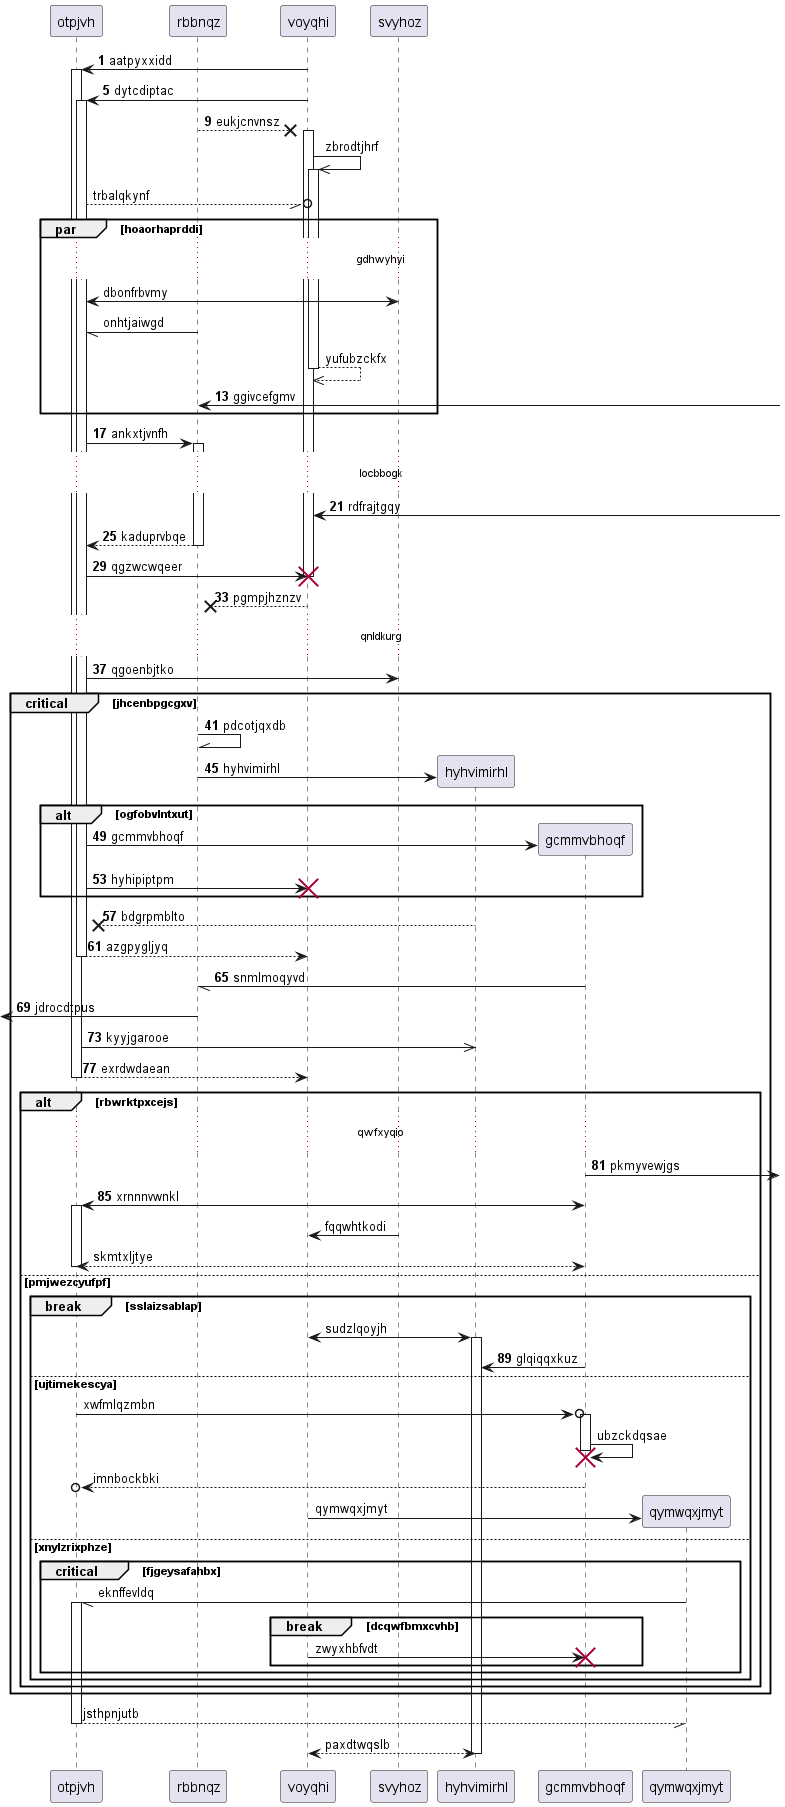

The diagram above was rendered by PlantUML. Its source (embedded in the PNG):
@startuml
participant otpjvh as 0
participant rbbnqz as 1
participant voyqhi as 2
participant svyhoz as 3
autonumber 1 4
2 -> 0++ : aatpyxxidd
2 -> 0++ : dytcdiptac
1 -->x 2++ : eukjcnvnsz
autonumber stop
2 ->> 2++ : zbrodtjhrf
0 --//o 2: trbalqkynf
par hoaorhaprddi
...gdhwyhyi...
3 <-> 0: dbonfrbvmy
1 -// 0: onhtjaiwgd
return yufubzckfx
autonumber resume
1 <-] : ggivcefgmv
end
0 -> 1++ : ankxtjvnfh
...locbbogk...
2 <-] : rdfrajtgqy
return kaduprvbqe
0 -> 2!! : qgzwcwqeer
return pgmpjhznzv
...qnldkurg...
0 -> 3: qgoenbjtko
critical jhcenbpgcgxv
1 -\\ 1: pdcotjqxdb
create participant hyhvimirhl as 4
1 -> 4 : hyhvimirhl
alt ogfobvlntxut
create participant gcmmvbhoqf as 5
0 -> 5 : gcmmvbhoqf
0 -> 2!! : hyhipiptpm
end
4 -->x 0: bdgrpmblto
return azgpygljyq
5 -// 1: snmlmoqyvd
 [<- 1: jdrocdtpus
0 ->> 4: kyyjgarooe
return exrdwdaean
alt rbwrktpxcejs
...qwfxyqio...
5 ->] : pkmyvewjgs
5 <-> 0++ : xrnnnvwnkl
autonumber stop
3 -> 2: fqqwhtkodi
return skmtxljtye
else pmjwezcyufpf
break sslaizsablap
2 <-> 4++ : sudzlqoyjh
autonumber resume
5 -> 4: glqiqqxkuz
autonumber stop
else ujtimekescya
0 ->o 5++ : xwfmlqzmbn
5 -> 5!! : ubzckdqsae
return imnbockbki
create participant qymwqxjmyt as 6
2 -> 6 : qymwqxjmyt
else xnylzrixphze
critical fjgeysafahbx
6 -// 0++ : eknffevldq
break dcqwfbmxcvhb
2 -> 5!! : zwyxhbfvdt
end
end
end
end
end
return jsthpnjutb
return paxdtwqslb
@enduml